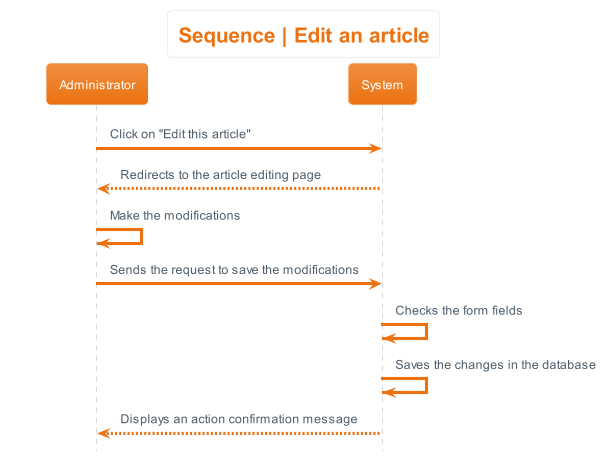

The diagram above was rendered by PlantUML. Its source (embedded in the PNG):
@startuml sequence__edit_article
hide footbox
skinparam actorStyle awesome
!theme aws-orange
skinparam backgroundcolor White

'Titre'
title Sequence | Edit an article

'Déroulement'
Administrator -> System : Click on "Edit this article"
System --> Administrator: Redirects to the article editing page
Administrator -> Administrator : Make the modifications
Administrator -> System : Sends the request to save the modifications
System -> System : Checks the form fields
System -> System : Saves the changes in the database
System --> Administrator: Displays an action confirmation message
@enduml